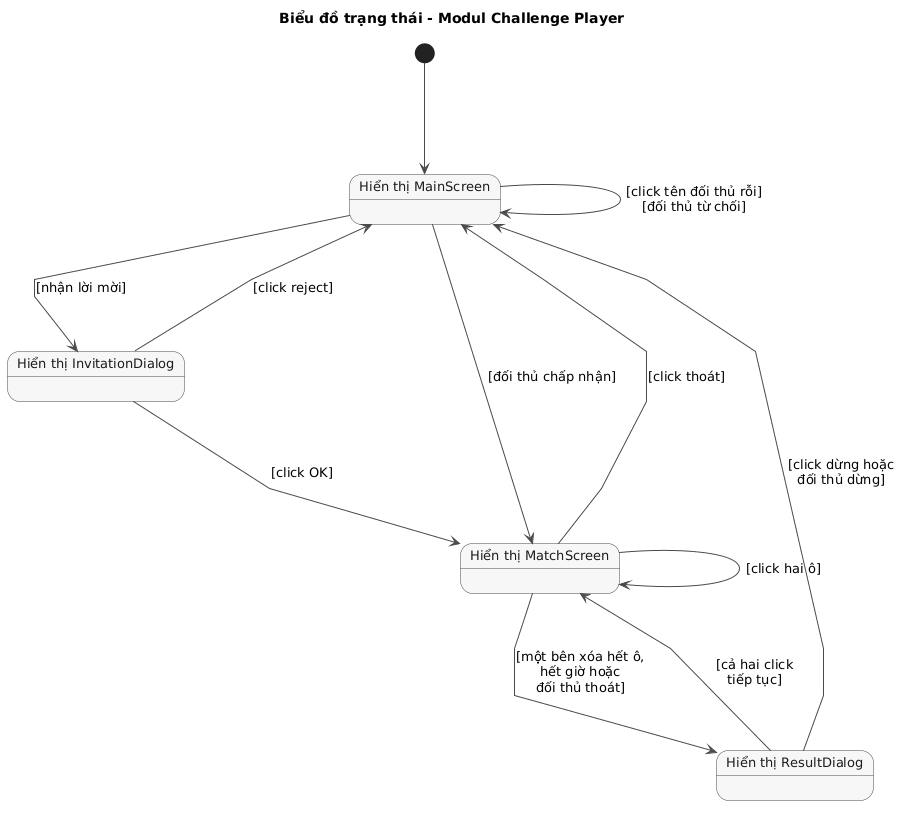

The diagram above was rendered by PlantUML. Its source (embedded in the PNG):
@startuml
title Biểu đồ trạng thái - Modul Challenge Player

skinparam shadowing false
skinparam linetype polyline
skinparam defaultFontSize 13
skinparam nodesep 120
skinparam ranksep 110
skinparam state {
  BackgroundColor #F7F7F7
  BorderColor #4A4A4A
  ArrowColor #4A4A4A
  FontColor #1A1A1A
}

state "Hiển thị MainScreen" as Main
state "Hiển thị InvitationDialog" as Invitation
state "Hiển thị MatchScreen" as Match
state "Hiển thị ResultDialog" as Result

[*] --> Main
Main --> Main : [click tên đối thủ rỗi]\n[đối thủ từ chối]
Main --> Invitation : [nhận lời mời]
Invitation --> Main : [click reject]
Invitation --> Match : [click OK]
Main --> Match : [đối thủ chấp nhận]
Match --> Match : [click hai ô]
Match --> Main : [click thoát]
Match --> Result : [một bên xóa hết ô,\nhết giờ hoặc\nđối thủ thoát]
Result --> Match : [cả hai click\ntiếp tục]
Result --> Main : [click dừng hoặc\nđối thủ dừng]
@enduml